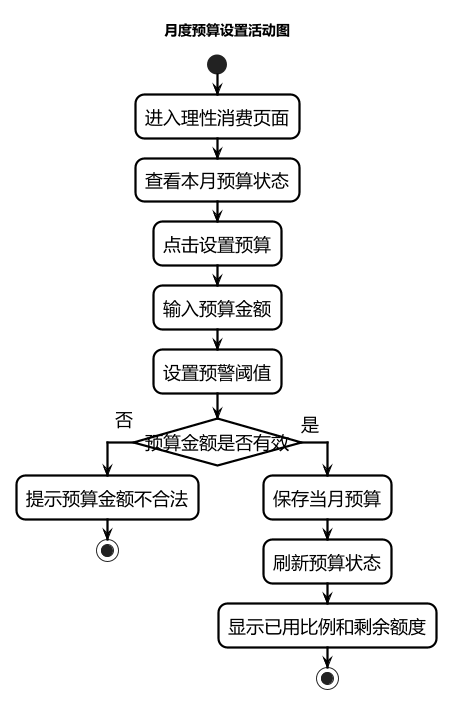

The diagram above was rendered by PlantUML. Its source (embedded in the PNG):
@startuml
!include common-activity-style.pumlinc
title 月度预算设置活动图

start
:进入理性消费页面;
:查看本月预算状态;
:点击设置预算;
:输入预算金额;
:设置预警阈值;

if (预算金额是否有效) then (否)
  :提示预算金额不合法;
  stop
else (是)
  :保存当月预算;
  :刷新预算状态;
  :显示已用比例和剩余额度;
  stop
endif
@enduml